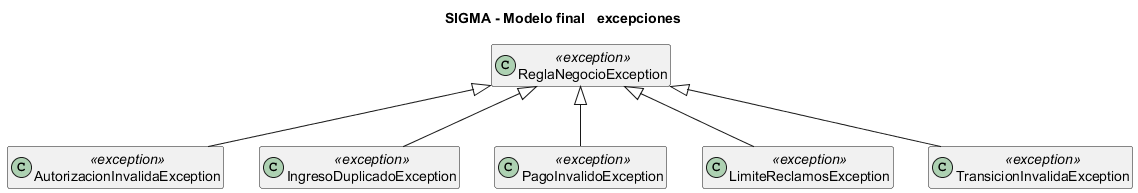

The diagram above was rendered by PlantUML. Its source (embedded in the PNG):
@startuml 10-excepciones
title SIGMA - Modelo final   excepciones
scale max 3800*3800
skinparam defaultFontName Arial
skinparam defaultFontSize 14
skinparam classAttributeIconSize 0
skinparam shadowing false
hide empty members

class ReglaNegocioException <<exception>>

class AutorizacionInvalidaException <<exception>>

class IngresoDuplicadoException <<exception>>

class PagoInvalidoException <<exception>>

class LimiteReclamosException <<exception>>

class TransicionInvalidaException <<exception>>
ReglaNegocioException <|-- AutorizacionInvalidaException
ReglaNegocioException <|-- IngresoDuplicadoException
ReglaNegocioException <|-- PagoInvalidoException
ReglaNegocioException <|-- LimiteReclamosException
ReglaNegocioException <|-- TransicionInvalidaException
@enduml